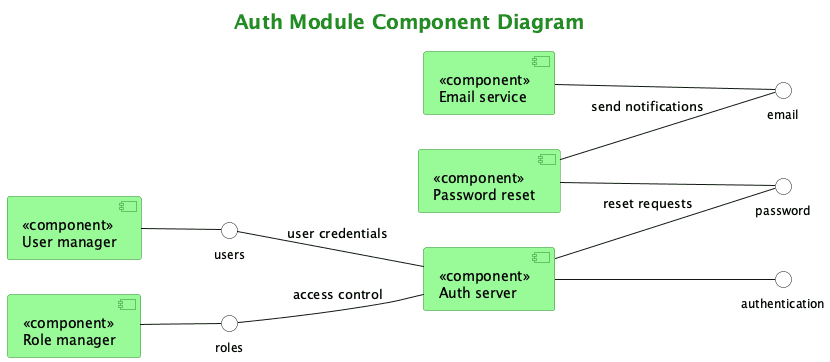

The diagram above was rendered by PlantUML. Its source (embedded in the PNG):
@startuml "Auth Module Component Diagram"

' Set title and description
title Auth Module Component Diagram

' Use UML component notation style
skinparam componentStyle uml2

' Background and colors - using a green color scheme similar to the Appointment diagram
skinparam {
  BackgroundColor white
  ComponentBackgroundColor PaleGreen
  ComponentBorderColor ForestGreen
  InterfaceBackgroundColor white

  TitleFontSize 20
  TitleFontColor ForestGreen

  ' Font sizes
  ComponentFontSize 14
  InterfaceFontSize 12
}

' Simple left to right layout like the Appointment example
left to right direction

' Main auth server component (central)
[<<component>>\nAuth server] as AuthServer

' Connected components
[<<component>>\nUser manager] as UserManager
[<<component>>\nRole manager] as RoleManager
[<<component>>\nPassword reset] as PasswordReset
[<<component>>\nEmail service] as EmailService

' Simple interfaces (ball and socket notation)
() "authentication" as AuthInterface
() "users" as UserInterface
() "roles" as RoleInterface
() "password" as PasswordInterface
() "email" as EmailInterface

' Connect components to interfaces
AuthServer -- AuthInterface
UserManager -- UserInterface
RoleManager -- RoleInterface
PasswordReset -- PasswordInterface
EmailService -- EmailInterface

' Connect interfaces to components that use them
UserInterface -- AuthServer : user credentials
RoleInterface -- AuthServer : access control
AuthServer -- PasswordInterface : reset requests
PasswordReset -- EmailInterface : send notifications

@enduml